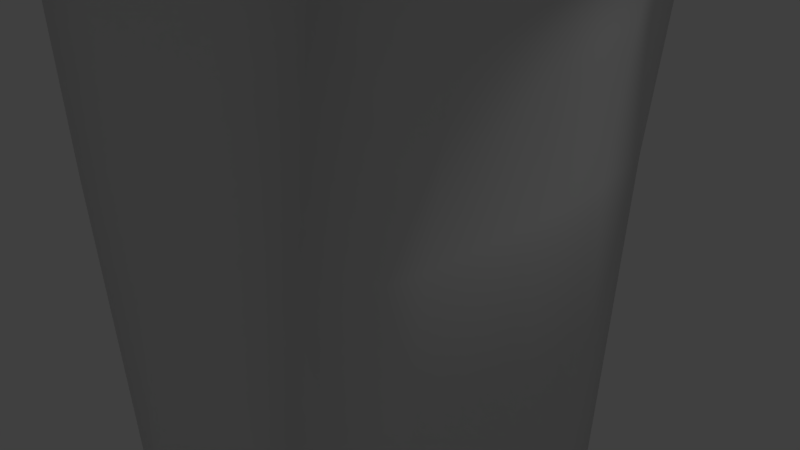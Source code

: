 # Source: trashBin.blend  (saved by Blender 2.70.0; exported with 4.5.12 LTS)
import bpy
from mathutils import Matrix  # noqa: F401  (used for matrix-valued properties, if any)

bpy.ops.wm.read_factory_settings(use_empty=True)
scene = bpy.context.scene
scene.name = 'Scene'

# ---- collections
col_collection_1 = bpy.data.collections.new('Collection 1'); scene.collection.children.link(col_collection_1)

# ---- materials (node trees are filled in below, after node groups)
mat_trashbin = bpy.data.materials.new('trashbin')
mat_trashbin.alpha_threshold = 0.0
mat_trashbin.use_transparent_shadow = False
mat_trashbin.roughness = 0.5
mat_trashbin.line_color = (0.0, 0.0, 0.0, 1.0)

# ---- material node trees

# ---- world
world_world = bpy.data.worlds.new('World'); scene.world = world_world
world_world.color = (0.05088, 0.05088, 0.05088)
world_world.use_sun_shadow = False
world_world.sun_shadow_jitter_overblur = 0.0
world_world.cycles.sampling_method = 'MANUAL'
world_world.cycles.sample_map_resolution = 256

# ---- cameras
cam_camera = bpy.data.cameras.new('Camera')
cam_camera.clip_end = 100.0
cam_camera.lens = 35.0
cam_camera.sensor_width = 32.0
cam_camera.sensor_height = 18.0
cam_camera.ortho_scale = 7.314
cam_camera.dof.focus_distance = 0.0
cam_camera.dof.aperture_fstop = 128.0

# ---- lights
light_lamp = bpy.data.lights.new('Lamp', 'POINT')
light_lamp.transmission_factor = 0.0
light_lamp.cutoff_distance = 30.0
light_lamp.energy = 100.0
light_lamp.shadow_buffer_clip_start = 1.001
light_lamp.shadow_soft_size = 0.1
light_lamp.shadow_maximum_resolution = 0.006
light_lamp.use_absolute_resolution = True
light_lamp.cycles.use_multiple_importance_sampling = False

# ---- meshes
me_trashbin = bpy.data.meshes.new('trashbin')
me_trashbin.from_pydata([(-0.702, -1.245, -5.275), (-0.4201, 1.146, -5.407), (0.4092, -1.189, -5.273), (0.3697, 1.146, -5.407), (-3.015, -3.208, 5.051), (-3.185, 3.05, 5.152), (2.853, -3.208, 5.137), (3.023, 2.949, 5.094), (-2.223, -2.708, 1.18), (-2.223, 2.681, 1.18), (2.061, -2.708, 1.18), (2.061, 2.681, 1.18), (-2.623, -2.64, 4.704), (-2.623, 2.613, 4.704), (2.461, -2.64, 4.704), (2.461, 2.613, 4.704), (-1.753, 2.788, -4.014), (1.702, 2.788, -4.014), (1.523, -2.708, -4.013), (-1.649, -2.713, -4.016), (-1.376, 2.351, -4.71), (1.325, 2.351, -4.71), (1.223, -2.46, -4.572), (-1.29, -2.249, -4.726), (-3.065, -3.18, 5.395), (-3.17, 3.27, 5.315), (2.918, -2.958, 5.463), (3.008, 3.256, 5.459), (-3.779, -0.06884, 4.805), (-0.5864, -0.04791, -5.579), (3.596, 0.1011, 4.876), (0.4243, -0.04791, -5.579), (-2.62, -0.09964, 1.27), (2.446, 0.004318, 1.244), (-3.099, -0.08542, 4.299), (2.926, 0.06914, 4.351), (-2.071, -0.1973, -4.614), (1.945, -0.1324, -4.575), (-1.659, -0.1514, -5.162), (1.537, -0.08779, -4.767), (-3.802, -0.04091, 5.232), (3.678, 0.1097, 5.3), (-3.654, 1.377, 4.872), (3.479, 1.492, 4.99), (3.57, 1.528, 5.409), (0.3967, 0.5456, -5.36), (2.359, 1.398, 1.248), (2.816, 1.372, 4.499), (-3.736, 1.406, 5.186), (-0.5587, 0.5456, -5.36), (1.949, 1.47, -4.498), (-2.521, 1.398, 1.248), (-2.979, 1.372, 4.499), (-1.999, 1.47, -4.498), (-1.576, 1.232, -5.28), (1.631, 1.326, -4.771), (-0.5646, -0.5741, -5.407), (0.4025, -0.5741, -5.407), (-2.542, -1.431, 1.252), (-3.006, -1.393, 4.382), (-2.119, -1.585, -4.394), (-1.692, -1.346, -5.182), (2.38, -1.431, 1.252), (-3.635, -1.407, 4.895), (2.834, -1.3, 4.364), (1.851, -1.533, -4.623), (1.471, -1.183, -4.847), (3.486, -1.268, 4.925), (3.51, -1.279, 5.368), (-3.639, -1.339, 5.233), (-1.218, 3.516, 5.071), (1.056, 3.516, 5.071), (1.237, -2.851, 5.17), (0.8441, 2.681, 1.17), (0.8441, -2.708, 1.17), (1.104, 2.612, 4.226), (1.11, -2.64, 4.724), (0.643, 2.788, -4.016), (-1.37, -2.851, 5.17), (0.5407, -2.897, -3.878), (0.4492, 2.698, -4.812), (0.3444, -2.46, -4.574), (1.095, 3.573, 5.364), (1.292, -3.316, 5.44), (-1.006, 2.681, 1.17), (-1.006, -2.708, 1.17), (0.1454, -0.09651, -5.561), (2.806, 0.2877, 5.19), (0.1123, 0.5573, -5.36), (2.166, 2.206, 4.938), (-1.266, 2.612, 4.226), (-1.272, -2.64, 4.724), (0.1115, -0.5552, -5.409), (2.051, -2.074, 5.093), (-0.6934, 2.788, -4.016), (-0.7958, -2.897, -3.878), (-0.4728, 2.563, -4.772), (-0.5995, -2.46, -4.574), (-1.257, 3.573, 5.364), (-1.454, -3.316, 5.44), (-0.2564, -0.0676, -5.576), (-0.1995, 0.5315, -5.358), (-2.194, 2.443, 4.952), (-0.215, -0.5841, -5.406), (-2.021, -1.993, 5.382), (-0.02519, 1.146, -5.407), (-0.08103, 3.42, 5.125), (-0.08103, -3.074, 5.182), (-0.2429, -1.205, -5.297), (-0.08103, 2.681, 1.163), (-0.08103, -2.708, 1.163), (-0.08103, 2.613, 4.253), (-0.08103, -2.64, 4.705), (-0.02519, 2.788, -4.018), (-0.1275, -2.897, -3.88), (-0.02026, 2.661, -4.802), (-0.1275, -2.46, -4.575), (-0.08103, 3.545, 5.397), (-0.08103, -3.4, 5.408), (-0.07606, -0.1218, -5.557), (0.4574, 0.2718, -4.252), (-0.0434, 0.5605, -5.364), (-0.1582, 2.61, 5.037), (-0.08103, -0.5741, -5.407), (-0.06397, -2.591, 5.11), (-0.02519, 1.18, -5.388), (-0.05603, -1.72, -5.135), (-0.2763, 0.9857, -5.247), (-0.1181, -0.8749, -5.446), (0.4352, 1.975, -4.998), (0.4375, -1.716, -4.687), (-1.416, 0.3003, -3.776), (-1.438, 2.003, -4.522), (-1.436, -1.687, -4.211), (2.477, -0.9865, 4.999), (1.2, -2.436, 5.013), (0.9637, 2.501, 4.67), (2.639, 1.508, 4.943), (-2.585, -1.121, 4.923), (-2.588, 1.52, 4.704), (-1.248, 2.597, 4.641), (-1.309, -2.325, 5.022), (-2.925, -3.049, 5.73), (-3.173, 3.245, 5.805), (2.915, -2.983, 5.953), (3.005, 3.245, 5.805), (-3.805, -0.06625, 5.722), (3.675, 0.1275, 5.762), (3.567, 1.546, 5.827), (-3.739, 1.381, 5.676), (3.507, -1.305, 5.858), (-3.373, -1.612, 5.69), (1.092, 3.548, 5.854), (1.289, -3.341, 5.801), (-0.1898, 0.3681, 6.11), (-1.26, 3.548, 5.854), (-1.668, -3.155, 5.765), (-0.0841, 3.52, 5.887), (-0.0841, -3.425, 5.754)], [], [(54, 20, 1, 49), (33, 37, 50, 46), (22, 2, 57, 66), (118, 83, 153, 158), (52, 13, 9, 51), (14, 10, 62, 64), (65, 66, 39, 37), (91, 12, 8, 85), (42, 5, 13, 52), (6, 14, 64, 67), (78, 4, 12, 91), (51, 9, 16, 53), (39, 31, 45, 55), (85, 8, 19, 95), (53, 16, 20, 54), (31, 86, 88, 45), (37, 39, 55, 50), (95, 19, 23, 97), (99, 118, 158, 156), (67, 68, 26, 6), (70, 5, 25, 98), (63, 4, 24, 69), (61, 38, 29, 56), (72, 76, 14, 6), (73, 77, 113, 109), (59, 34, 32, 58), (55, 45, 3, 21), (63, 28, 34, 59), (79, 81, 22, 18), (58, 32, 36, 60), (76, 74, 10, 14), (60, 36, 38, 61), (46, 50, 17, 11), (66, 57, 31, 39), (42, 28, 40, 48), (38, 54, 49, 29), (75, 73, 109, 111), (34, 52, 51, 32), (28, 42, 52, 34), (32, 51, 53, 36), (36, 53, 54, 38), (71, 82, 27, 7), (74, 79, 18, 10), (47, 46, 11, 15), (69, 24, 142, 151), (43, 47, 15, 7), (50, 55, 21, 17), (5, 42, 48, 25), (35, 33, 46, 47), (67, 64, 35, 30), (62, 65, 37, 33), (43, 44, 41, 30), (30, 35, 47, 43), (28, 63, 69, 40), (23, 61, 56, 0), (77, 80, 115, 113), (12, 59, 58, 8), (4, 63, 59, 12), (8, 58, 60, 19), (19, 60, 61, 23), (64, 62, 33, 35), (7, 27, 44, 43), (116, 97, 126), (71, 75, 111, 106), (110, 114, 79, 74), (4, 78, 99, 24), (13, 90, 84, 9), (18, 22, 66, 65), (112, 91, 85, 110), (5, 70, 90, 13), (10, 18, 65, 62), (11, 17, 77, 73), (7, 15, 75, 71), (107, 78, 91, 112), (9, 84, 94, 16), (17, 21, 80, 77), (57, 92, 86, 31), (110, 85, 95, 114), (16, 94, 96, 20), (114, 95, 97, 116), (80, 125, 115), (82, 117, 157, 152), (106, 70, 98, 117), (56, 29, 100, 103), (106, 117, 82, 71), (72, 83, 118, 107), (29, 49, 101, 100), (93, 134, 87, 120, 130), (128, 123, 92), (21, 3, 105, 125, 80), (116, 126, 81), (87, 137, 89, 129, 120), (30, 41, 68, 67), (128, 103, 123), (88, 121, 127), (2, 108, 128, 92, 57), (81, 126, 108, 2, 22), (114, 116, 81, 79), (101, 127, 121), (92, 123, 119, 86), (45, 88, 127, 105, 3), (103, 100, 119, 123), (100, 101, 121, 119), (86, 119, 121, 88), (107, 112, 76, 72), (96, 115, 125), (94, 113, 115, 96), (15, 11, 73, 75), (90, 111, 109, 84), (84, 109, 113, 94), (97, 23, 0, 108, 126), (0, 56, 103, 128, 108), (78, 107, 118, 99), (6, 26, 83, 72), (70, 106, 111, 90), (20, 96, 125, 105, 1), (49, 1, 105, 127, 101), (130, 120, 131, 133), (120, 129, 132, 131), (135, 141, 124), (140, 102, 132, 129, 89, 136), (104, 133, 131, 132, 102, 139, 138), (93, 130, 133, 104, 141, 135), (122, 140, 136), (83, 26, 144, 153), (98, 25, 143, 155), (24, 99, 156, 142), (44, 27, 145, 148), (41, 44, 148, 147), (27, 82, 152, 145), (25, 48, 149, 143), (40, 69, 151, 146), (68, 41, 147, 150), (48, 40, 146, 149), (117, 98, 155, 157), (26, 68, 150, 144), (158, 153, 154), (154, 150, 147), (154, 155, 143, 149), (154, 146, 151), (154, 149, 146), (154, 148, 145, 152), (156, 154, 151, 142), (153, 144, 150, 154), (154, 157, 155), (154, 152, 157), (158, 154, 156), (154, 147, 148), (74, 76, 112, 110)])
me_trashbin.polygons.foreach_set('use_smooth', [True] * 149)
_uv = me_trashbin.uv_layers.new(name='UVMap')
_uv.uv.foreach_set('vector', [0.003713, 0.8006, 0.007136, 0.7585, 0.04673, 0.8008, 0.04295, 0.8249, 0.5697, 0.6492, 0.5646, 0.4179, 0.6238, 0.421, 0.6212, 0.6491, 0.1139, 0.9423, 0.08249, 0.8913, 0.08109, 0.8666, 0.1206, 0.8904, 0.3506, 0.4032, 0.4013, 0.4024, 0.4017, 0.4167, 0.3509, 0.4169, 0.5214, 0.3943, 0.4757, 0.4013, 0.4733, 0.261, 0.5205, 0.2645, 0.4719, 0.7859, 0.4694, 0.6455, 0.5166, 0.6494, 0.5216, 0.7736, 0.1349, 0.9042, 0.1206, 0.8904, 0.1202, 0.8475, 0.1349, 0.8491, 0.3057, 0.3779, 0.2558, 0.3792, 0.2656, 0.2391, 0.3105, 0.2369, 0.8561, 0.4739, 0.8727, 0.4092, 0.8945, 0.4248, 0.8819, 0.4728, 0.8797, 0.6634, 0.893, 0.6876, 0.8784, 0.7416, 0.8558, 0.7405, 0.3027, 0.3957, 0.2418, 0.3935, 0.2558, 0.3792, 0.3057, 0.3779, 0.5205, 0.2645, 0.4733, 0.261, 0.4693, 0.05447, 0.5179, 0.03607, 0.1202, 0.8475, 0.08103, 0.8451, 0.07811, 0.8227, 0.1203, 0.7917, 0.3105, 0.2369, 0.2656, 0.2391, 0.2795, 0.03258, 0.3111, 0.03676, 0.5179, 0.03607, 0.4693, 0.05447, 0.4856, 0.02588, 0.5269, 0.003961, 0.08103, 0.8451, 0.07084, 0.8477, 0.06761, 0.8229, 0.07811, 0.8227, 0.1349, 0.8491, 0.1202, 0.8475, 0.1203, 0.7917, 0.1311, 0.7864, 0.3111, 0.03676, 0.2795, 0.03258, 0.2918, 0.003961, 0.3174, 0.008931, 0.2999, 0.4066, 0.3506, 0.4032, 0.3509, 0.4169, 0.2925, 0.4198, 0.1486, 0.9189, 0.1649, 0.9197, 0.1657, 0.9863, 0.1534, 0.996, 0.1604, 0.3954, 0.233, 0.3951, 0.2326, 0.4026, 0.162, 0.4072, 0.9039, 0.7349, 0.9087, 0.6634, 0.9215, 0.6647, 0.9163, 0.7378, 0.005328, 0.9026, 0.003694, 0.8557, 0.04384, 0.8474, 0.0455, 0.8688, 0.3989, 0.3918, 0.3936, 0.3743, 0.4435, 0.3715, 0.4585, 0.3881, 0.08172, 0.2395, 0.08596, 0.03589, 0.1106, 0.03539, 0.1159, 0.2386, 0.6235, 0.3897, 0.5752, 0.3867, 0.5758, 0.2657, 0.6251, 0.2648, 0.1203, 0.7917, 0.07811, 0.8227, 0.07579, 0.799, 0.1065, 0.7523, 0.8567, 0.5837, 0.8516, 0.5306, 0.8779, 0.5294, 0.8812, 0.5813, 0.3605, 0.03474, 0.3523, 0.007504, 0.3847, 0.00623, 0.3965, 0.02794, 0.6251, 0.2648, 0.5758, 0.2657, 0.5795, 0.03167, 0.6307, 0.0405, 0.3936, 0.3743, 0.3788, 0.2341, 0.4237, 0.2326, 0.4435, 0.3715, 0.6307, 0.0405, 0.5795, 0.03167, 0.5779, 0.008854, 0.622, 0.008141, 0.6212, 0.6491, 0.6238, 0.421, 0.6724, 0.4394, 0.6685, 0.6455, 0.1206, 0.8904, 0.08109, 0.8666, 0.08103, 0.8451, 0.1202, 0.8475, 0.9019, 0.8452, 0.9004, 0.7879, 0.9162, 0.7892, 0.9137, 0.8465, 0.003694, 0.8557, 0.003713, 0.8006, 0.04295, 0.8249, 0.04384, 0.8474, 0.07399, 0.3596, 0.08172, 0.2395, 0.1159, 0.2386, 0.1178, 0.3599, 0.5752, 0.3867, 0.5214, 0.3943, 0.5205, 0.2645, 0.5758, 0.2657, 0.8516, 0.5306, 0.8561, 0.4739, 0.8819, 0.4728, 0.8779, 0.5294, 0.5758, 0.2657, 0.5205, 0.2645, 0.5179, 0.03607, 0.5795, 0.03167, 0.5795, 0.03167, 0.5179, 0.03607, 0.5269, 0.003961, 0.5779, 0.008854, 0.07638, 0.3969, 0.07513, 0.4087, 0.004482, 0.4123, 0.003694, 0.3966, 0.3788, 0.2341, 0.3605, 0.03474, 0.3965, 0.02794, 0.4237, 0.2326, 0.6203, 0.7789, 0.6212, 0.6491, 0.6685, 0.6455, 0.666, 0.7859, 0.9163, 0.7378, 0.9215, 0.6647, 0.9334, 0.6699, 0.9325, 0.727, 0.8562, 0.849, 0.8794, 0.8464, 0.893, 0.8946, 0.8733, 0.9061, 0.6238, 0.421, 0.6184, 0.4092, 0.6562, 0.4107, 0.6724, 0.4394, 0.9103, 0.9113, 0.9019, 0.8452, 0.9137, 0.8465, 0.9162, 0.9201, 0.5722, 0.7734, 0.5697, 0.6492, 0.6212, 0.6491, 0.6203, 0.7789, 0.8558, 0.7405, 0.8784, 0.7416, 0.875, 0.7956, 0.8516, 0.7946, 0.5166, 0.6494, 0.5129, 0.4157, 0.5646, 0.4179, 0.5697, 0.6492, 0.1526, 0.8097, 0.1683, 0.8085, 0.1638, 0.8646, 0.1479, 0.8646, 0.8516, 0.7946, 0.875, 0.7956, 0.8794, 0.8464, 0.8562, 0.849, 0.9004, 0.7879, 0.9039, 0.7349, 0.9163, 0.7378, 0.9162, 0.7892, 0.02126, 0.9391, 0.005328, 0.9026, 0.0455, 0.8688, 0.04174, 0.896, 0.08596, 0.03589, 0.09262, 0.004049, 0.11, 0.003961, 0.1106, 0.03539, 0.6698, 0.4013, 0.6235, 0.3897, 0.6251, 0.2648, 0.6723, 0.261, 0.8792, 0.6555, 0.8567, 0.5837, 0.8812, 0.5813, 0.8945, 0.6318, 0.6723, 0.261, 0.6251, 0.2648, 0.6307, 0.0405, 0.6726, 0.05407, 0.6726, 0.05407, 0.6307, 0.0405, 0.622, 0.008141, 0.6556, 0.02503, 0.5216, 0.7736, 0.5166, 0.6494, 0.5697, 0.6492, 0.5722, 0.7734, 0.156, 0.7522, 0.1696, 0.7403, 0.1683, 0.8085, 0.1526, 0.8097, 0.06418, 0.9454, 0.04682, 0.9465, 0.06632, 0.9138, 0.07638, 0.3969, 0.07399, 0.3596, 0.1178, 0.3599, 0.1184, 0.3979, 0.3446, 0.2352, 0.3358, 0.0357, 0.3605, 0.03474, 0.3788, 0.2341, 0.2418, 0.3935, 0.3027, 0.3957, 0.2999, 0.4066, 0.2404, 0.4072, 0.212, 0.3759, 0.1615, 0.358, 0.1501, 0.2383, 0.195, 0.2378, 0.1242, 0.9537, 0.1139, 0.9423, 0.1206, 0.8904, 0.1349, 0.9042, 0.3496, 0.3754, 0.3057, 0.3779, 0.3105, 0.2369, 0.3446, 0.2352, 0.233, 0.3951, 0.1604, 0.3954, 0.1615, 0.358, 0.212, 0.3759, 0.4694, 0.6455, 0.4693, 0.4389, 0.5129, 0.4157, 0.5166, 0.6494, 0.03676, 0.2407, 0.04683, 0.03669, 0.08596, 0.03589, 0.08172, 0.2395, 0.003694, 0.3966, 0.02415, 0.3793, 0.07399, 0.3596, 0.07638, 0.3969, 0.3503, 0.3943, 0.3027, 0.3957, 0.3057, 0.3779, 0.3496, 0.3754, 0.195, 0.2378, 0.1501, 0.2383, 0.1353, 0.035, 0.1745, 0.03438, 0.04683, 0.03669, 0.06029, 0.007048, 0.09262, 0.004049, 0.08596, 0.03589, 0.08109, 0.8666, 0.07034, 0.8665, 0.07084, 0.8477, 0.08103, 0.8451, 0.3446, 0.2352, 0.3105, 0.2369, 0.3111, 0.03676, 0.3358, 0.0357, 0.1745, 0.03438, 0.1353, 0.035, 0.1267, 0.004368, 0.1601, 0.005244, 0.3358, 0.0357, 0.3111, 0.03676, 0.3174, 0.008931, 0.3349, 0.008188, 0.07369, 0.7403, 0.06114, 0.7987, 0.05648, 0.7428, 0.07513, 0.4087, 0.1186, 0.4091, 0.119, 0.4283, 0.07554, 0.4279, 0.1184, 0.3979, 0.1604, 0.3954, 0.162, 0.4072, 0.1186, 0.4091, 0.0455, 0.8688, 0.04384, 0.8474, 0.05602, 0.8475, 0.05839, 0.8684, 0.1184, 0.3979, 0.1186, 0.4091, 0.07513, 0.4087, 0.07638, 0.3969, 0.2958, 0.5351, 0.2777, 0.5367, 0.2748, 0.4825, 0.2876, 0.483, 0.04384, 0.8474, 0.04295, 0.8249, 0.0562, 0.8247, 0.05602, 0.8475, 0.68, 0.01084, 0.72, 0.01489, 0.7668, 0.007249, 0.7746, 0.3734, 0.7016, 0.3921, 0.06273, 0.8794, 0.06329, 0.8677, 0.07034, 0.8665, 0.1065, 0.7523, 0.07579, 0.799, 0.06126, 0.7999, 0.06114, 0.7987, 0.07369, 0.7403, 0.06418, 0.9454, 0.06632, 0.9138, 0.08155, 0.9443, 0.7668, 0.007249, 0.8122, 0.01548, 0.8381, 0.01375, 0.8381, 0.4013, 0.7746, 0.3734, 0.1479, 0.8646, 0.1638, 0.8646, 0.1649, 0.9197, 0.1486, 0.9189, 0.06273, 0.8794, 0.05839, 0.8684, 0.06329, 0.8677, 0.06761, 0.8229, 0.06189, 0.8232, 0.05204, 0.8074, 0.08249, 0.8913, 0.05859, 0.8933, 0.06273, 0.8794, 0.07034, 0.8665, 0.08109, 0.8666, 0.08155, 0.9443, 0.06632, 0.9138, 0.05859, 0.8933, 0.08249, 0.8913, 0.1139, 0.9423, 0.3358, 0.0357, 0.3349, 0.008188, 0.3523, 0.007504, 0.3605, 0.03474, 0.0562, 0.8247, 0.05204, 0.8074, 0.06189, 0.8232, 0.07034, 0.8665, 0.06329, 0.8677, 0.06274, 0.8493, 0.07084, 0.8477, 0.07811, 0.8227, 0.06761, 0.8229, 0.05204, 0.8074, 0.06126, 0.7999, 0.07579, 0.799, 0.05839, 0.8684, 0.05602, 0.8475, 0.06274, 0.8493, 0.06329, 0.8677, 0.05602, 0.8475, 0.0562, 0.8247, 0.06189, 0.8232, 0.06274, 0.8493, 0.07084, 0.8477, 0.06274, 0.8493, 0.06189, 0.8232, 0.06761, 0.8229, 0.3503, 0.3943, 0.3496, 0.3754, 0.3936, 0.3743, 0.3989, 0.3918, 0.03999, 0.7478, 0.05648, 0.7428, 0.06114, 0.7987, 0.1353, 0.035, 0.1106, 0.03539, 0.11, 0.003961, 0.1267, 0.004368, 0.02415, 0.3793, 0.03676, 0.2407, 0.08172, 0.2395, 0.07399, 0.3596, 0.1615, 0.358, 0.1178, 0.3599, 0.1159, 0.2386, 0.1501, 0.2383, 0.1501, 0.2383, 0.1159, 0.2386, 0.1106, 0.03539, 0.1353, 0.035, 0.04682, 0.9465, 0.02126, 0.9391, 0.04174, 0.896, 0.05859, 0.8933, 0.06632, 0.9138, 0.04174, 0.896, 0.0455, 0.8688, 0.05839, 0.8684, 0.06273, 0.8794, 0.05859, 0.8933, 0.2958, 0.4321, 0.2876, 0.483, 0.2748, 0.4825, 0.2777, 0.4282, 0.4585, 0.3881, 0.4614, 0.4008, 0.4013, 0.4024, 0.3989, 0.3918, 0.1604, 0.3954, 0.1184, 0.3979, 0.1178, 0.3599, 0.1615, 0.358, 0.007136, 0.7585, 0.03999, 0.7478, 0.06114, 0.7987, 0.06126, 0.7999, 0.04673, 0.8008, 0.04295, 0.8249, 0.04673, 0.8008, 0.06126, 0.7999, 0.05204, 0.8074, 0.0562, 0.8247, 0.1914, 0.8872, 0.1911, 0.8092, 0.2607, 0.8087, 0.261, 0.8868, 0.1911, 0.8092, 0.1914, 0.7407, 0.261, 0.7403, 0.2607, 0.8087, 0.2958, 0.5446, 0.2958, 0.6441, 0.2879, 0.5944, 0.3396, 0.7928, 0.3032, 0.7985, 0.3908, 0.434, 0.462, 0.4282, 0.462, 0.8276, 0.4199, 0.809, 0.6798, 0.7909, 0.7075, 0.4148, 0.7801, 0.4356, 0.8442, 0.4092, 0.8442, 0.7814, 0.8105, 0.7688, 0.7127, 0.7726, 0.8455, 0.4013, 0.879, 0.01459, 0.9493, 0.02801, 0.9963, 0.4013, 0.969, 0.3877, 0.8765, 0.3941, 0.3768, 0.8157, 0.3396, 0.7928, 0.4199, 0.809, 0.4013, 0.4024, 0.4614, 0.4008, 0.462, 0.4202, 0.4017, 0.4167, 0.162, 0.4072, 0.2326, 0.4026, 0.233, 0.4217, 0.1624, 0.4263, 0.2404, 0.4072, 0.2999, 0.4066, 0.2925, 0.4198, 0.246, 0.4202, 0.1683, 0.8085, 0.1696, 0.7403, 0.1823, 0.7409, 0.1837, 0.8081, 0.1638, 0.8646, 0.1683, 0.8085, 0.1837, 0.8081, 0.1807, 0.8642, 0.004482, 0.4123, 0.07513, 0.4087, 0.07554, 0.4279, 0.004808, 0.4259, 0.9162, 0.9201, 0.9137, 0.8465, 0.9318, 0.8457, 0.9342, 0.9193, 0.9162, 0.7892, 0.9163, 0.7378, 0.9325, 0.727, 0.9342, 0.7884, 0.1649, 0.9197, 0.1638, 0.8646, 0.1807, 0.8642, 0.1829, 0.921, 0.9137, 0.8465, 0.9162, 0.7892, 0.9342, 0.7884, 0.9318, 0.8457, 0.1186, 0.4091, 0.162, 0.4072, 0.1624, 0.4263, 0.119, 0.4283, 0.1657, 0.9863, 0.1649, 0.9197, 0.1829, 0.921, 0.1837, 0.9877, 0.003694, 0.5849, 0.006721, 0.5306, 0.1432, 0.5895, 0.1432, 0.5895, 0.08183, 0.4429, 0.1348, 0.4362, 0.1432, 0.5895, 0.261, 0.6318, 0.2498, 0.7075, 0.1812, 0.7297, 0.1432, 0.5895, 0.1277, 0.7323, 0.07071, 0.7152, 0.1432, 0.5895, 0.1812, 0.7297, 0.1277, 0.7323, 0.1432, 0.5895, 0.1871, 0.4406, 0.2498, 0.4628, 0.261, 0.5387, 0.01364, 0.6477, 0.1432, 0.5895, 0.07071, 0.7152, 0.0176, 0.6974, 0.006721, 0.5306, 0.01974, 0.4664, 0.08183, 0.4429, 0.1432, 0.5895, 0.1432, 0.5895, 0.2599, 0.5852, 0.261, 0.6318, 0.1432, 0.5895, 0.261, 0.5387, 0.2599, 0.5852, 0.003694, 0.5849, 0.1432, 0.5895, 0.01364, 0.6477, 0.1432, 0.5895, 0.1348, 0.4362, 0.1871, 0.4406, 0.3788, 0.2341, 0.3936, 0.3743, 0.3496, 0.3754, 0.3446, 0.2352])
me_trashbin.materials.append(mat_trashbin)
me_trashbin.use_remesh_preserve_volume = False
me_trashbin.use_remesh_preserve_attributes = False
me_trashbin.use_mirror_vertex_groups = False
me_trashbin.update()

# ---- objects
ob_trashbin = bpy.data.objects.new('trashbin', me_trashbin)
ob_lamp = bpy.data.objects.new('Lamp', light_lamp)
ob_camera = bpy.data.objects.new('Camera', cam_camera)

# ---- transforms, parenting, visibility, modifiers, constraints
ob_trashbin.location = (0.0, 0.0, 0.0)
ob_trashbin.lineart.crease_threshold = 0.0
ob_lamp.location = (4.076, 1.005, 5.904)
ob_lamp.rotation_euler = (0.6503, 0.05522, 1.866)
ob_lamp.lock_rotations_4d = False
ob_lamp.empty_display_type = 'ARROWS'
ob_lamp.color = (0.0, 0.0, 0.0, 0.0)
ob_lamp.lineart.crease_threshold = 0.0
ob_camera.location = (7.481, -6.508, 5.344)
ob_camera.rotation_euler = (1.109, 0.01082, 0.8149)
ob_camera.lock_rotations_4d = False
ob_camera.empty_display_type = 'ARROWS'
ob_camera.color = (0.0, 0.0, 0.0, 0.0)
ob_camera.display_type = 'WIRE'
ob_camera.lineart.crease_threshold = 0.0

# ---- collection membership
col_collection_1.objects.link(ob_trashbin)
col_collection_1.objects.link(ob_lamp)
col_collection_1.objects.link(ob_camera)

# ---- scene / render settings (as saved in the file)
scene.camera = ob_camera
scene.frame_start = 1; scene.frame_end = 250; scene.frame_set(1)
scene.render.engine = 'BLENDER_EEVEE_NEXT'
scene.render.resolution_percentage = 50
scene.render.dither_intensity = 0.0
scene.cycles.use_denoising = False
scene.cycles.samples = 10
scene.cycles.sampling_pattern = 'TABULATED_SOBOL'
scene.cycles.light_sampling_threshold = 0.0
scene.cycles.use_adaptive_sampling = False
scene.cycles.use_light_tree = False
scene.cycles.blur_glossy = 0.0
scene.cycles.volume_bounces = 1
scene.cycles.pixel_filter_type = 'GAUSSIAN'
scene.cycles.sample_clamp_indirect = 0.0
scene.view_settings.view_transform = 'Standard'
bpy.context.view_layer.update()

